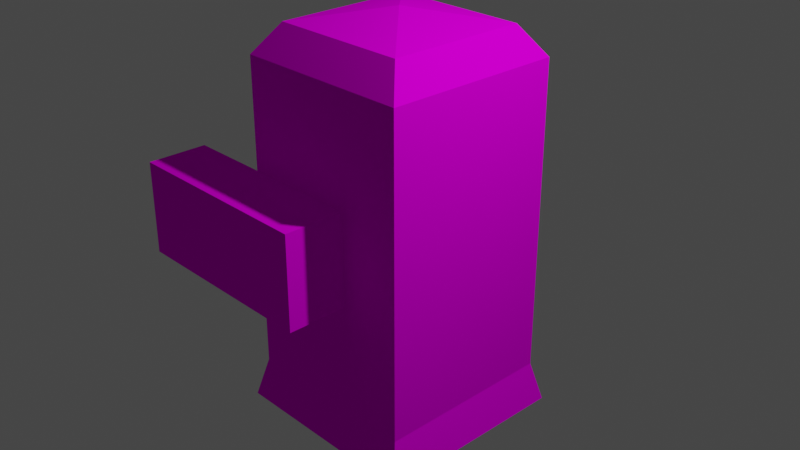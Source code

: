 # Source: 4.blend  (saved by Blender 3.0.42; exported with 4.5.12 LTS)
import bpy
from mathutils import Matrix  # noqa: F401  (used for matrix-valued properties, if any)

bpy.ops.wm.read_factory_settings(use_empty=True)
scene = bpy.context.scene
scene.name = 'Scene'

# ---- collections
col_collection = bpy.data.collections.new('Collection'); scene.collection.children.link(col_collection)

# ---- images (referenced by path relative to the original .blend; pixels are not part of the script)
import os
ASSET_DIR = os.environ.get("B2B_ASSET_DIR", "")  # directory of the original .blend (textures are referenced by path, not embedded)
HERE = os.path.dirname(os.path.abspath(__file__))  # packed textures are extracted next to this script under _unpacked/

def load_image(name, relpath, width, height, colorspace="sRGB"):
    """Load a texture the original file referenced (path relative to the .blend, or extracted next to this script)."""
    p = next((c for c in (os.path.join(HERE, relpath), os.path.join(ASSET_DIR, relpath)) if relpath and os.path.exists(c)), "")
    if p:
        img = bpy.data.images.load(p, check_existing=True)
        img.name = name
    else:  # same state as the original file: an image datablock whose file is absent (Cycles renders it pink)
        img = bpy.data.images.new(name, width, height)
        img.source = "FILE"
        img.filepath = "//" + (relpath or name)
    img.colorspace_settings.name = colorspace
    return img
img_low_poly__pallet_png = load_image('_low_poly__pallet.png', '_low_poly__pallet.png', 1024, 1024, 'sRGB')

# ---- materials (node trees are filled in below, after node groups)
mat_x = bpy.data.materials.new('Материал')
mat_x.use_transparent_shadow = False

# ---- material node trees
mat_x.use_nodes = True; mat_x.node_tree.nodes.clear()
_N = mat_x.node_tree.nodes; _L = mat_x.node_tree.links
n0 = _N.new('ShaderNodeOutputMaterial'); n0.name = 'Material Output'; n0.location = (300, 300)
n1 = _N.new('ShaderNodeBsdfDiffuse'); n1.name = 'Диффузный BSDF'; n1.location = (10, 300)
n2 = _N.new('ShaderNodeTexImage'); n2.name = 'Изображение-текстура'; n2.location = (-280, 280)
n2.image = img_low_poly__pallet_png
_L.new(n1.outputs[0], n0.inputs[0])
_L.new(n2.outputs[0], n1.inputs[0])
n0.is_active_output = True

# ---- world
world_world = bpy.data.worlds.new('World'); scene.world = world_world
world_world.use_nodes = True; world_world.node_tree.nodes.clear()
_N = world_world.node_tree.nodes; _L = world_world.node_tree.links
n0 = _N.new('ShaderNodeOutputWorld'); n0.name = 'World Output'; n0.location = (300, 300)
n1 = _N.new('ShaderNodeBackground'); n1.name = 'Background'; n1.location = (10, 300)
n1.inputs[0].default_value = (0.05088, 0.05088, 0.05088, 1.0)
_L.new(n1.outputs[0], n0.inputs[0])
n0.is_active_output = True
world_world.color = (0.05088, 0.05088, 0.05088)
world_world.use_sun_shadow = False
world_world.sun_shadow_jitter_overblur = 0.0

# ---- cameras
cam_camera = bpy.data.cameras.new('Camera')
cam_camera.clip_end = 100.0
cam_camera.ortho_scale = 7.314

# ---- lights
light_light = bpy.data.lights.new('Light', 'POINT')
light_light.transmission_factor = 0.0
light_light.energy = 1000.0
light_light.shadow_soft_size = 0.1
light_light.shadow_maximum_resolution = 0.006
light_light.use_absolute_resolution = True

# ---- meshes
me_cube = bpy.data.meshes.new('Cube')
me_cube.from_pydata([(0.773, -0.773, 1.188), (-0.773, -0.773, 1.188), (0.8543, -0.3207, 0.3615), (0.8543, -0.3207, 0.7191), (-1.0, -1.0, -1.0), (-1.0, -1.0, 1.0), (0.9997, -0.6693, 0.8417), (0.9997, -0.6693, 0.3615), (0.8543, -0.6693, 0.3615), (0.8543, -0.6693, 0.8417), (-1.0, 0.0, -1.0), (0.9997, -0.3207, 0.7191), (-1.0, 0.0, 1.0), (0.9997, -0.3207, 0.3615), (0.773, 0.0, 1.188), (-0.773, 0.0, 1.188), (-0.001179, -9.677e-06, 1.282), (-0.001437, -9.677e-06, 1.282), (-1.106, 0.0, -1.261), (1.106, 0.0, -1.261), (1.0, -1.0, 1.0), (1.0, -1.0, -1.0), (1.0, 0.0, 1.0), (1.0, 0.0, -1.0), (-1.106, -1.106, -1.261), (1.106, -1.106, -1.261), (0.2984, -1.0, 0.2984), (0.2984, -1.0, -0.2984), (-0.2984, -1.0, 0.2984), (-0.2984, -1.0, -0.2984), (-0.2984, -1.0, -0.2984), (-0.2984, -1.0, 0.2984), (0.2984, -1.0, 0.2984), (-0.2984, -1.664, -0.2984), (-0.2984, -1.664, 0.2984), (1.922, -1.0, 0.2984), (1.922, -1.0, -0.2984), (1.922, -1.664, 0.2984), (1.922, -1.664, -0.2984), (0.2984, -1.0, -0.2984), (0.2984, -1.664, -0.2984), (1.922, -1.0, -0.2984), (1.922, -1.664, -0.2984)], [], [(7, 13, 2, 8), (5, 20, 0, 1), (12, 5, 1, 15), (11, 6, 9, 3), (15, 1, 17), (4, 21, 20, 5), (21, 4, 24, 25), (23, 21, 25, 19), (4, 10, 18, 24), (2, 3, 9, 8), (13, 11, 3, 2), (0, 14, 16), (6, 7, 8, 9), (20, 22, 14, 0), (4, 5, 12, 10), (6, 11, 22, 20), (11, 13, 7, 6, 20, 21, 23, 22), (18, 19, 25, 24), (26, 28, 31, 32), (28, 29, 30, 31), (29, 27, 39, 30), (27, 26, 32, 39), (32, 31, 34, 37, 35), (31, 30, 33, 34), (41, 35, 37, 42), (39, 32, 35, 41), (38, 40, 33, 30, 39, 36), (38, 36, 41, 42), (36, 39, 41), (38, 42, 40), (40, 42, 37, 34, 33), (16, 17, 1, 0)])
_uv = me_cube.uv_layers.new(name='UVMap')
_uv.uv.foreach_set('vector', [0.7847, 0.4665, 0.7847, 0.4653, 0.7847, 0.4653, 0.7847, 0.4665, 0.7931, 0.4788, 0.7931, 0.4685, 0.7931, 0.4685, 0.7931, 0.4788, 0.7931, 0.4427, 0.7931, 0.4375, 0.7931, 0.4375, 0.7931, 0.4427, 0.7911, 0.4653, 0.7911, 0.4665, 0.7911, 0.4665, 0.7911, 0.4653, 0.7931, 0.4427, 0.7931, 0.4375, 0.7931, 0.4427, 0.7828, 0.4788, 0.7828, 0.4685, 0.7931, 0.4685, 0.7931, 0.4788, 0.7828, 0.4685, 0.7828, 0.4788, 0.7828, 0.4788, 0.7828, 0.4685, 0.7828, 0.4633, 0.7828, 0.4685, 0.7828, 0.4685, 0.7828, 0.4633, 0.7828, 0.4375, 0.7828, 0.4427, 0.7828, 0.4427, 0.7828, 0.4375, 0.7693, 0.9428, 0.8262, 0.9428, 0.8262, 0.9539, 0.7693, 0.9539, 0.7847, 0.4653, 0.7911, 0.4653, 0.7911, 0.4653, 0.7847, 0.4653, 0.7931, 0.4685, 0.7931, 0.4633, 0.7931, 0.4633, 0.7911, 0.4665, 0.7847, 0.4665, 0.7847, 0.4665, 0.7911, 0.4665, 0.7931, 0.4685, 0.7931, 0.4633, 0.7931, 0.4633, 0.7931, 0.4685, 0.7828, 0.4375, 0.7931, 0.4375, 0.7931, 0.4427, 0.7828, 0.4427, 0.7911, 0.4665, 0.7911, 0.4653, 0.7931, 0.4633, 0.7931, 0.4685, 0.7911, 0.4653, 0.7847, 0.4653, 0.7847, 0.4665, 0.7911, 0.4665, 0.7931, 0.4685, 0.7828, 0.4685, 0.7828, 0.4633, 0.7931, 0.4633, 0.7724, 0.4633, 0.7828, 0.4633, 0.7828, 0.4685, 0.7724, 0.4685, 0.8047, 0.4375, 0.8047, 0.4562, 0.8047, 0.4562, 0.8047, 0.4375, 0.8047, 0.4562, 0.7859, 0.4562, 0.7859, 0.4562, 0.8047, 0.4562, 0.7859, 0.4562, 0.7859, 0.4375, 0.7859, 0.4375, 0.7859, 0.4562, -0.002461, -0.08613, -0.002461, -0.08613, -0.002461, -0.08613, -0.002461, -0.08613, 0.8047, 0.4375, 0.8047, 0.4562, 0.8047, 0.4562, 0.8047, 0.4375, 0.8047, 0.4375, 0.8047, 0.4562, 0.7859, 0.4562, 0.7859, 0.4562, 0.8047, 0.4562, 0.7859, 0.4375, 0.8047, 0.4375, 0.8047, 0.4375, 0.7859, 0.4375, 0.7859, 0.4375, 0.8047, 0.4375, 0.8047, 0.4375, 0.7859, 0.4375, 0.7859, 0.4375, 0.7859, 0.4375, 0.7859, 0.4562, 0.7859, 0.4562, 0.7859, 0.4375, 0.7859, 0.4375, 0.7859, 0.4375, 0.7859, 0.4375, 0.7859, 0.4375, 0.7859, 0.4375, 0.7859, 0.4375, 0.7859, 0.4375, 0.7859, 0.4375, 0.7859, 0.4375, 0.7859, 0.4375, 0.7859, 0.4375, 0.7859, 0.4375, 0.7859, 0.4375, 0.8047, 0.4375, 0.8047, 0.4562, 0.7859, 0.4562, 0.7931, 0.4633, 0.8034, 0.4633, 0.7931, 0.4788, 0.7931, 0.4685])
me_cube.materials.append(mat_x)
me_cube.use_remesh_preserve_volume = False
me_cube.use_remesh_preserve_attributes = False
me_cube.use_mirror_vertex_groups = False
me_cube.update()

# ---- objects
ob_cube = bpy.data.objects.new('Cube', me_cube)
ob_light = bpy.data.objects.new('Light', light_light)
ob_camera = bpy.data.objects.new('Camera', cam_camera)

# ---- transforms, parenting, visibility, modifiers, constraints
ob_cube.location = (0.0, 0.0, 0.0)
ob_cube.rotation_euler = (0.0, -0.0, -3.142)
ob_cube.scale = (1.0, 1.0, 1.716)
ob_cube.lock_rotations_4d = False
ob_cube.empty_display_type = 'ARROWS'
ob_cube.lineart.crease_threshold = 0.0
_m = ob_cube.modifiers.new('Симметрия', 'MIRROR')
_m.use_axis = (False, True, False)
ob_light.location = (4.076, 1.005, 5.904)
ob_light.rotation_euler = (0.6503, 0.05522, 1.866)
ob_light.lock_rotations_4d = False
ob_light.empty_display_type = 'ARROWS'
ob_light.color = (0.0, 0.0, 0.0, 0.0)
ob_light.lineart.crease_threshold = 0.0
ob_camera.location = (7.359, -6.926, 4.958)
ob_camera.rotation_euler = (1.109, 0.0, 0.8149)
ob_camera.lock_rotations_4d = False
ob_camera.empty_display_type = 'ARROWS'
ob_camera.color = (0.0, 0.0, 0.0, 0.0)
ob_camera.display_type = 'WIRE'
ob_camera.lineart.crease_threshold = 0.0

# ---- collection membership
col_collection.objects.link(ob_cube)
col_collection.objects.link(ob_light)
col_collection.objects.link(ob_camera)

# ---- scene / render settings (as saved in the file)
scene.camera = ob_camera
scene.frame_start = 1; scene.frame_end = 250; scene.frame_set(1)
scene.render.engine = 'BLENDER_EEVEE_NEXT'
scene.cycles.use_denoising = False
scene.cycles.samples = 128
scene.cycles.sampling_pattern = 'TABULATED_SOBOL'
scene.cycles.use_adaptive_sampling = False
scene.cycles.use_light_tree = False
scene.view_settings.view_transform = 'Filmic'
bpy.context.view_layer.update()
